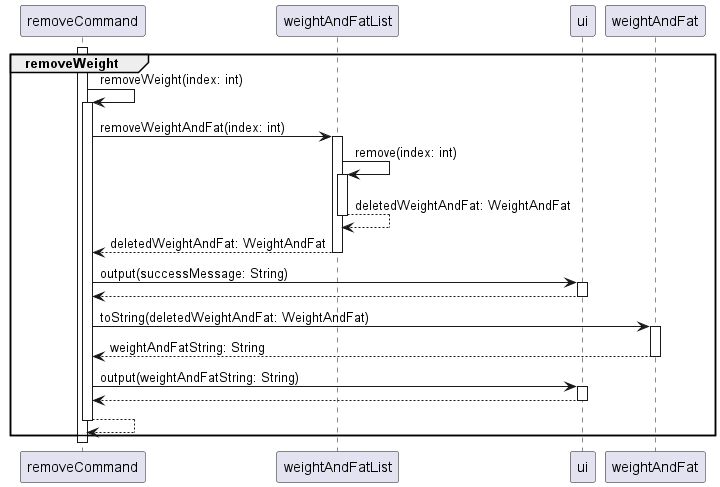

The diagram above was rendered by PlantUML. Its source (embedded in the PNG):
@startuml
'https://plantuml.com/sequence-diagram

autoactivate on

activate removeCommand
group removeWeight
    removeCommand -> removeCommand: removeWeight(index: int)
    removeCommand -> weightAndFatList: removeWeightAndFat(index: int)
        weightAndFatList -> weightAndFatList: remove(index: int)
        return deletedWeightAndFat: WeightAndFat
    return deletedWeightAndFat: WeightAndFat
    removeCommand -> ui: output(successMessage: String)
    return
    removeCommand -> weightAndFat: toString(deletedWeightAndFat: WeightAndFat)
    return weightAndFatString: String
    removeCommand -> ui: output(weightAndFatString: String)
    return
    return

end

deactivate removeCommand

@enduml